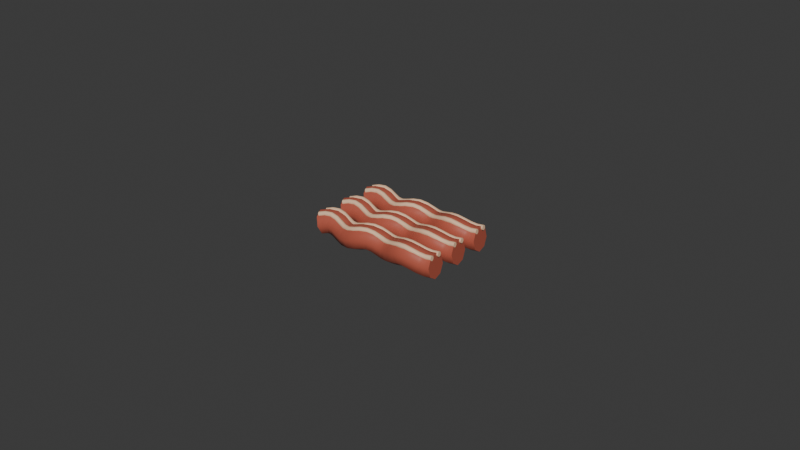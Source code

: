 # Source: item_bacon.blend  (saved by Blender 4.5.90; exported with 4.5.12 LTS)
import bpy
from mathutils import Matrix  # noqa: F401  (used for matrix-valued properties, if any)

bpy.ops.wm.read_factory_settings(use_empty=True)
scene = bpy.context.scene
scene.name = 'Scene'

# ---- collections
col_collection = bpy.data.collections.new('Collection'); scene.collection.children.link(col_collection)

# ---- materials (node trees are filled in below, after node groups)
mat_x = bpy.data.materials.new('ベーコンの赤身')
mat_x.diffuse_color = (0.48, 0.105, 0.065, 1.0)
mat_x_1 = bpy.data.materials.new('脂身')
mat_x_1.diffuse_color = (0.92, 0.61, 0.39, 1.0)

# ---- material node trees
mat_x.use_nodes = True; mat_x.node_tree.nodes.clear()
_N = mat_x.node_tree.nodes; _L = mat_x.node_tree.links
n0 = _N.new('ShaderNodeBsdfPrincipled'); n0.name = 'プリンシプルBSDF'; n0.location = (-200, 100)
n0.inputs[0].default_value = (0.48, 0.105, 0.065, 1.0)
n0.inputs[2].default_value = 0.42
n1 = _N.new('ShaderNodeOutputMaterial'); n1.name = 'マテリアル出力'; n1.location = (200, 100)
_L.new(n0.outputs[0], n1.inputs[0])
n1.is_active_output = True
mat_x_1.use_nodes = True; mat_x_1.node_tree.nodes.clear()
_N = mat_x_1.node_tree.nodes; _L = mat_x_1.node_tree.links
n0 = _N.new('ShaderNodeBsdfPrincipled'); n0.name = 'プリンシプルBSDF'; n0.location = (-200, 100)
n0.inputs[0].default_value = (0.92, 0.61, 0.39, 1.0)
n0.inputs[2].default_value = 0.4
n1 = _N.new('ShaderNodeOutputMaterial'); n1.name = 'マテリアル出力'; n1.location = (200, 100)
_L.new(n0.outputs[0], n1.inputs[0])
n1.is_active_output = True

# ---- world
world_world = bpy.data.worlds.new('World'); scene.world = world_world
world_world.use_nodes = True; world_world.node_tree.nodes.clear()
_N = world_world.node_tree.nodes; _L = world_world.node_tree.links
n0 = _N.new('ShaderNodeOutputWorld'); n0.name = 'World Output'; n0.location = (200, 100)
n1 = _N.new('ShaderNodeBackground'); n1.name = 'Background'; n1.location = (-200, 100)
n1.inputs[0].default_value = (0.05088, 0.05088, 0.05088, 1.0)
_L.new(n1.outputs[0], n0.inputs[0])
n0.is_active_output = True
world_world.color = (0.05088, 0.05088, 0.05088)
world_world.sun_shadow_jitter_overblur = 0.0

# ---- curves / text
cu_x = bpy.data.curves.new('波打つベーコン', 'CURVE')
cu_x.dimensions = '3D'
_sp = cu_x.splines.new('POLY'); _sp.points.add(20)
_sp.points.foreach_set('co', [-0.46, -0.23, 0.055, 1.0, -0.414, -0.2184, 0.0691, 1.0, -0.368, -0.2123, 0.07253, 1.0, -0.322, -0.2145, 0.06269, 1.0, -0.276, -0.224, 0.04703, 1.0, -0.23, -0.2363, 0.0374, 1.0, -0.184, -0.2457, 0.04109, 1.0, -0.138, -0.2477, 0.0553, 1.0, -0.092, -0.2414, 0.06929, 1.0, -0.046, -0.2297, 0.07246, 1.0, -5.551e-17, -0.2182, 0.06242, 1.0, 0.046, -0.2122, 0.04676, 1.0, 0.092, -0.2146, 0.03734, 1.0, 0.138, -0.2243, 0.04128, 1.0, 0.184, -0.2366, 0.05561, 1.0, 0.23, -0.2458, 0.06947, 1.0, 0.276, -0.2476, 0.07238, 1.0, 0.322, -0.2411, 0.06214, 1.0, 0.368, -0.2294, 0.0465, 1.0, 0.414, -0.2179, 0.03729, 1.0, 0.46, -0.2122, 0.04148, 1.0])
_sp.resolution_u = 2
cu_x.materials.append(mat_x)
cu_x.bevel_resolution = 2
cu_x.bevel_depth = 0.085
cu_x.resolution_u = 2
cu_x.fill_mode = 'FULL'
cu_x.use_fill_caps = True
cu_x_1 = bpy.data.curves.new('脂身の筋', 'CURVE')
cu_x_1.dimensions = '3D'
_sp = cu_x_1.splines.new('POLY'); _sp.points.add(20)
_sp.points.foreach_set('co', [-0.46, -0.267, 0.123, 1.0, -0.414, -0.2554, 0.1371, 1.0, -0.368, -0.2493, 0.1405, 1.0, -0.322, -0.2515, 0.1307, 1.0, -0.276, -0.261, 0.115, 1.0, -0.23, -0.2733, 0.1054, 1.0, -0.184, -0.2827, 0.1091, 1.0, -0.138, -0.2847, 0.1233, 1.0, -0.092, -0.2784, 0.1373, 1.0, -0.046, -0.2667, 0.1405, 1.0, -5.551e-17, -0.2552, 0.1304, 1.0, 0.046, -0.2492, 0.1148, 1.0, 0.092, -0.2516, 0.1053, 1.0, 0.138, -0.2613, 0.1093, 1.0, 0.184, -0.2736, 0.1236, 1.0, 0.23, -0.2828, 0.1375, 1.0, 0.276, -0.2846, 0.1404, 1.0, 0.322, -0.2781, 0.1301, 1.0, 0.368, -0.2664, 0.1145, 1.0, 0.414, -0.2549, 0.1053, 1.0, 0.46, -0.2492, 0.1095, 1.0])
_sp.resolution_u = 2
cu_x_1.materials.append(mat_x_1)
cu_x_1.bevel_resolution = 2
cu_x_1.bevel_depth = 0.018
cu_x_1.resolution_u = 2
cu_x_1.fill_mode = 'FULL'
cu_x_1.use_fill_caps = True
cu_001 = bpy.data.curves.new('脂身の筋.001', 'CURVE')
cu_001.dimensions = '3D'
_sp = cu_001.splines.new('POLY'); _sp.points.add(20)
_sp.points.foreach_set('co', [-0.46, -0.195, 0.123, 1.0, -0.414, -0.1834, 0.1371, 1.0, -0.368, -0.1773, 0.1405, 1.0, -0.322, -0.1795, 0.1307, 1.0, -0.276, -0.189, 0.115, 1.0, -0.23, -0.2013, 0.1054, 1.0, -0.184, -0.2107, 0.1091, 1.0, -0.138, -0.2127, 0.1233, 1.0, -0.092, -0.2064, 0.1373, 1.0, -0.046, -0.1947, 0.1405, 1.0, -5.551e-17, -0.1832, 0.1304, 1.0, 0.046, -0.1772, 0.1148, 1.0, 0.092, -0.1796, 0.1053, 1.0, 0.138, -0.1893, 0.1093, 1.0, 0.184, -0.2016, 0.1236, 1.0, 0.23, -0.2108, 0.1375, 1.0, 0.276, -0.2126, 0.1404, 1.0, 0.322, -0.2061, 0.1301, 1.0, 0.368, -0.1944, 0.1145, 1.0, 0.414, -0.1829, 0.1053, 1.0, 0.46, -0.1772, 0.1095, 1.0])
_sp.resolution_u = 2
cu_001.materials.append(mat_x_1)
cu_001.bevel_resolution = 2
cu_001.bevel_depth = 0.018
cu_001.resolution_u = 2
cu_001.fill_mode = 'FULL'
cu_001.use_fill_caps = True
cu_001_1 = bpy.data.curves.new('波打つベーコン.001', 'CURVE')
cu_001_1.dimensions = '3D'
_sp = cu_001_1.splines.new('POLY'); _sp.points.add(20)
_sp.points.foreach_set('co', [-0.46, 0.0, 0.055, 1.0, -0.414, 0.0116, 0.0691, 1.0, -0.368, 0.01774, 0.07253, 1.0, -0.322, 0.01554, 0.06269, 1.0, -0.276, 0.00603, 0.04703, 1.0, -0.23, -0.006314, 0.0374, 1.0, -0.184, -0.01569, 0.04109, 1.0, -0.138, -0.01768, 0.0553, 1.0, -0.092, -0.01136, 0.06929, 1.0, -0.046, 0.0003027, 0.07246, 1.0, -5.551e-17, 0.01183, 0.06242, 1.0, 0.046, 0.01779, 0.04676, 1.0, 0.092, 0.01538, 0.03734, 1.0, 0.138, 0.005744, 0.04128, 1.0, 0.184, -0.006597, 0.05561, 1.0, 0.23, -0.01583, 0.06947, 1.0, 0.276, -0.01763, 0.07238, 1.0, 0.322, -0.01113, 0.06214, 1.0, 0.368, 0.0006052, 0.0465, 1.0, 0.414, 0.01205, 0.03729, 1.0, 0.46, 0.01783, 0.04148, 1.0])
_sp.resolution_u = 2
cu_001_1.materials.append(mat_x)
cu_001_1.bevel_resolution = 2
cu_001_1.bevel_depth = 0.085
cu_001_1.resolution_u = 2
cu_001_1.fill_mode = 'FULL'
cu_001_1.use_fill_caps = True
cu_002 = bpy.data.curves.new('脂身の筋.002', 'CURVE')
cu_002.dimensions = '3D'
_sp = cu_002.splines.new('POLY'); _sp.points.add(20)
_sp.points.foreach_set('co', [-0.46, -0.037, 0.123, 1.0, -0.414, -0.0254, 0.1371, 1.0, -0.368, -0.01926, 0.1405, 1.0, -0.322, -0.02146, 0.1307, 1.0, -0.276, -0.03097, 0.115, 1.0, -0.23, -0.04331, 0.1054, 1.0, -0.184, -0.05269, 0.1091, 1.0, -0.138, -0.05468, 0.1233, 1.0, -0.092, -0.04836, 0.1373, 1.0, -0.046, -0.0367, 0.1405, 1.0, -5.551e-17, -0.02517, 0.1304, 1.0, 0.046, -0.01921, 0.1148, 1.0, 0.092, -0.02162, 0.1053, 1.0, 0.138, -0.03126, 0.1093, 1.0, 0.184, -0.0436, 0.1236, 1.0, 0.23, -0.05283, 0.1375, 1.0, 0.276, -0.05463, 0.1404, 1.0, 0.322, -0.04813, 0.1301, 1.0, 0.368, -0.03639, 0.1145, 1.0, 0.414, -0.02495, 0.1053, 1.0, 0.46, -0.01917, 0.1095, 1.0])
_sp.resolution_u = 2
cu_002.materials.append(mat_x_1)
cu_002.bevel_resolution = 2
cu_002.bevel_depth = 0.018
cu_002.resolution_u = 2
cu_002.fill_mode = 'FULL'
cu_002.use_fill_caps = True
cu_003 = bpy.data.curves.new('脂身の筋.003', 'CURVE')
cu_003.dimensions = '3D'
_sp = cu_003.splines.new('POLY'); _sp.points.add(20)
_sp.points.foreach_set('co', [-0.46, 0.035, 0.123, 1.0, -0.414, 0.0466, 0.1371, 1.0, -0.368, 0.05274, 0.1405, 1.0, -0.322, 0.05054, 0.1307, 1.0, -0.276, 0.04103, 0.115, 1.0, -0.23, 0.02869, 0.1054, 1.0, -0.184, 0.01931, 0.1091, 1.0, -0.138, 0.01732, 0.1233, 1.0, -0.092, 0.02364, 0.1373, 1.0, -0.046, 0.0353, 0.1405, 1.0, -5.551e-17, 0.04683, 0.1304, 1.0, 0.046, 0.05279, 0.1148, 1.0, 0.092, 0.05038, 0.1053, 1.0, 0.138, 0.04074, 0.1093, 1.0, 0.184, 0.0284, 0.1236, 1.0, 0.23, 0.01917, 0.1375, 1.0, 0.276, 0.01737, 0.1404, 1.0, 0.322, 0.02387, 0.1301, 1.0, 0.368, 0.03561, 0.1145, 1.0, 0.414, 0.04705, 0.1053, 1.0, 0.46, 0.05283, 0.1095, 1.0])
_sp.resolution_u = 2
cu_003.materials.append(mat_x_1)
cu_003.bevel_resolution = 2
cu_003.bevel_depth = 0.018
cu_003.resolution_u = 2
cu_003.fill_mode = 'FULL'
cu_003.use_fill_caps = True
cu_002_1 = bpy.data.curves.new('波打つベーコン.002', 'CURVE')
cu_002_1.dimensions = '3D'
_sp = cu_002_1.splines.new('POLY'); _sp.points.add(20)
_sp.points.foreach_set('co', [-0.46, 0.23, 0.055, 1.0, -0.414, 0.2416, 0.0691, 1.0, -0.368, 0.2477, 0.07253, 1.0, -0.322, 0.2455, 0.06269, 1.0, -0.276, 0.236, 0.04703, 1.0, -0.23, 0.2237, 0.0374, 1.0, -0.184, 0.2143, 0.04109, 1.0, -0.138, 0.2123, 0.0553, 1.0, -0.092, 0.2186, 0.06929, 1.0, -0.046, 0.2303, 0.07246, 1.0, -5.551e-17, 0.2418, 0.06242, 1.0, 0.046, 0.2478, 0.04676, 1.0, 0.092, 0.2454, 0.03734, 1.0, 0.138, 0.2357, 0.04128, 1.0, 0.184, 0.2234, 0.05561, 1.0, 0.23, 0.2142, 0.06947, 1.0, 0.276, 0.2124, 0.07238, 1.0, 0.322, 0.2189, 0.06214, 1.0, 0.368, 0.2306, 0.0465, 1.0, 0.414, 0.2421, 0.03729, 1.0, 0.46, 0.2478, 0.04148, 1.0])
_sp.resolution_u = 2
cu_002_1.materials.append(mat_x)
cu_002_1.bevel_resolution = 2
cu_002_1.bevel_depth = 0.085
cu_002_1.resolution_u = 2
cu_002_1.fill_mode = 'FULL'
cu_002_1.use_fill_caps = True
cu_004 = bpy.data.curves.new('脂身の筋.004', 'CURVE')
cu_004.dimensions = '3D'
_sp = cu_004.splines.new('POLY'); _sp.points.add(20)
_sp.points.foreach_set('co', [-0.46, 0.193, 0.123, 1.0, -0.414, 0.2046, 0.1371, 1.0, -0.368, 0.2107, 0.1405, 1.0, -0.322, 0.2085, 0.1307, 1.0, -0.276, 0.199, 0.115, 1.0, -0.23, 0.1867, 0.1054, 1.0, -0.184, 0.1773, 0.1091, 1.0, -0.138, 0.1753, 0.1233, 1.0, -0.092, 0.1816, 0.1373, 1.0, -0.046, 0.1933, 0.1405, 1.0, -5.551e-17, 0.2048, 0.1304, 1.0, 0.046, 0.2108, 0.1148, 1.0, 0.092, 0.2084, 0.1053, 1.0, 0.138, 0.1987, 0.1093, 1.0, 0.184, 0.1864, 0.1236, 1.0, 0.23, 0.1772, 0.1375, 1.0, 0.276, 0.1754, 0.1404, 1.0, 0.322, 0.1819, 0.1301, 1.0, 0.368, 0.1936, 0.1145, 1.0, 0.414, 0.2051, 0.1053, 1.0, 0.46, 0.2108, 0.1095, 1.0])
_sp.resolution_u = 2
cu_004.materials.append(mat_x_1)
cu_004.bevel_resolution = 2
cu_004.bevel_depth = 0.018
cu_004.resolution_u = 2
cu_004.fill_mode = 'FULL'
cu_004.use_fill_caps = True
cu_005 = bpy.data.curves.new('脂身の筋.005', 'CURVE')
cu_005.dimensions = '3D'
_sp = cu_005.splines.new('POLY'); _sp.points.add(20)
_sp.points.foreach_set('co', [-0.46, 0.265, 0.123, 1.0, -0.414, 0.2766, 0.1371, 1.0, -0.368, 0.2827, 0.1405, 1.0, -0.322, 0.2805, 0.1307, 1.0, -0.276, 0.271, 0.115, 1.0, -0.23, 0.2587, 0.1054, 1.0, -0.184, 0.2493, 0.1091, 1.0, -0.138, 0.2473, 0.1233, 1.0, -0.092, 0.2536, 0.1373, 1.0, -0.046, 0.2653, 0.1405, 1.0, -5.551e-17, 0.2768, 0.1304, 1.0, 0.046, 0.2828, 0.1148, 1.0, 0.092, 0.2804, 0.1053, 1.0, 0.138, 0.2707, 0.1093, 1.0, 0.184, 0.2584, 0.1236, 1.0, 0.23, 0.2492, 0.1375, 1.0, 0.276, 0.2474, 0.1404, 1.0, 0.322, 0.2539, 0.1301, 1.0, 0.368, 0.2656, 0.1145, 1.0, 0.414, 0.2771, 0.1053, 1.0, 0.46, 0.2828, 0.1095, 1.0])
_sp.resolution_u = 2
cu_005.materials.append(mat_x_1)
cu_005.bevel_resolution = 2
cu_005.bevel_depth = 0.018
cu_005.resolution_u = 2
cu_005.fill_mode = 'FULL'
cu_005.use_fill_caps = True

# ---- objects
ob_x = bpy.data.objects.new('波打つベーコン', cu_x)
ob_x_1 = bpy.data.objects.new('脂身の筋', cu_x_1)
ob_001 = bpy.data.objects.new('脂身の筋.001', cu_001)
ob_001_1 = bpy.data.objects.new('波打つベーコン.001', cu_001_1)
ob_002 = bpy.data.objects.new('脂身の筋.002', cu_002)
ob_003 = bpy.data.objects.new('脂身の筋.003', cu_003)
ob_002_1 = bpy.data.objects.new('波打つベーコン.002', cu_002_1)
ob_004 = bpy.data.objects.new('脂身の筋.004', cu_004)
ob_005 = bpy.data.objects.new('脂身の筋.005', cu_005)

# ---- transforms, parenting, visibility, modifiers, constraints
ob_x.location = (0.0, 0.0, 0.0)
ob_x_1.location = (0.0, 0.0, 0.0)
ob_001.location = (0.0, 0.0, 0.0)
ob_001_1.location = (0.0, 0.0, 0.0)
ob_002.location = (0.0, 0.0, 0.0)
ob_003.location = (0.0, 0.0, 0.0)
ob_002_1.location = (0.0, 0.0, 0.0)
ob_004.location = (0.0, 0.0, 0.0)
ob_005.location = (0.0, 0.0, 0.0)

# ---- collection membership
col_collection.objects.link(ob_x)
col_collection.objects.link(ob_x_1)
col_collection.objects.link(ob_001)
col_collection.objects.link(ob_001_1)
col_collection.objects.link(ob_002)
col_collection.objects.link(ob_003)
col_collection.objects.link(ob_002_1)
col_collection.objects.link(ob_004)
col_collection.objects.link(ob_005)

# ---- scene / render settings (as saved in the file)
scene.frame_start = 1; scene.frame_end = 250; scene.frame_set(1)
scene.render.engine = 'BLENDER_EEVEE_NEXT'
bpy.context.view_layer.update()

# ---- added for rendering (the .blend has no active camera and no usable light): camera, sun
cam_auto = bpy.data.cameras.new('AutoCamera')
cam_auto.lens = 50.0
cam_auto.sensor_width = 36.0
cam_auto.clip_end = 1000.0
ob_auto_camera = bpy.data.objects.new('AutoCamera', cam_auto)
scene.collection.objects.link(ob_auto_camera)
ob_auto_camera.location = (4.0901, -4.90904, 3.36098)
ob_auto_camera.rotation_euler = (1.09748, -7.21219e-08, 0.694738)
scene.camera = ob_auto_camera
light_auto_sun = bpy.data.lights.new('AutoSun', 'SUN')
light_auto_sun.energy = 3.0
light_auto_sun.angle = 0.0523599
ob_auto_sun = bpy.data.objects.new('AutoSun', light_auto_sun)
scene.collection.objects.link(ob_auto_sun)
ob_auto_sun.rotation_euler = (0.872665, 0.174533, 0.523599)
bpy.context.view_layer.update()
